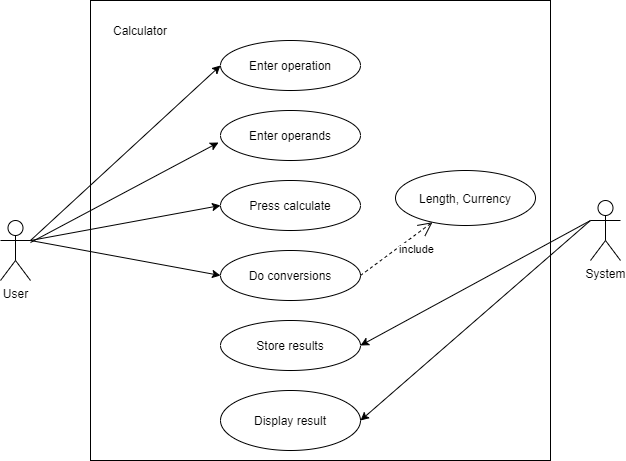

The diagram above was exported from draw.io. Its source (the exported page's mxGraphModel, read from the mxfile embedded in the PNG):
<mxGraphModel dx="1102" dy="614" grid="1" gridSize="10" guides="1" tooltips="1" connect="1" arrows="1" fold="1" page="1" pageScale="1" pageWidth="1169" pageHeight="826" background="#ffffff" math="0" shadow="0">
  <root>
    <mxCell id="0" />
    <mxCell id="1" parent="0" />
    <mxCell id="Zwq8CP3kizkHEt7So_tG-42" value="User" style="shape=umlActor;verticalLabelPosition=bottom;verticalAlign=top;html=1;" vertex="1" parent="1">
      <mxGeometry x="190" y="340" width="30" height="60" as="geometry" />
    </mxCell>
    <mxCell id="Zwq8CP3kizkHEt7So_tG-43" value="" style="whiteSpace=wrap;html=1;aspect=fixed;" vertex="1" parent="1">
      <mxGeometry x="280" y="120" width="460" height="460" as="geometry" />
    </mxCell>
    <mxCell id="Zwq8CP3kizkHEt7So_tG-44" value="Enter operation" style="ellipse;whiteSpace=wrap;html=1;" vertex="1" parent="1">
      <mxGeometry x="410" y="160" width="140" height="50" as="geometry" />
    </mxCell>
    <mxCell id="Zwq8CP3kizkHEt7So_tG-45" value="Enter operands" style="ellipse;whiteSpace=wrap;html=1;" vertex="1" parent="1">
      <mxGeometry x="410" y="230" width="140" height="50" as="geometry" />
    </mxCell>
    <mxCell id="Zwq8CP3kizkHEt7So_tG-46" value="Press calculate" style="ellipse;whiteSpace=wrap;html=1;" vertex="1" parent="1">
      <mxGeometry x="410" y="300" width="140" height="50" as="geometry" />
    </mxCell>
    <mxCell id="Zwq8CP3kizkHEt7So_tG-47" value="Calculator" style="text;html=1;strokeColor=none;fillColor=none;align=center;verticalAlign=middle;whiteSpace=wrap;rounded=0;" vertex="1" parent="1">
      <mxGeometry x="310" y="140" width="40" height="20" as="geometry" />
    </mxCell>
    <mxCell id="Zwq8CP3kizkHEt7So_tG-48" value="Do conversions" style="ellipse;whiteSpace=wrap;html=1;" vertex="1" parent="1">
      <mxGeometry x="410" y="370" width="140" height="50" as="geometry" />
    </mxCell>
    <mxCell id="Zwq8CP3kizkHEt7So_tG-49" value="Store results" style="ellipse;whiteSpace=wrap;html=1;" vertex="1" parent="1">
      <mxGeometry x="410" y="440" width="140" height="50" as="geometry" />
    </mxCell>
    <mxCell id="Zwq8CP3kizkHEt7So_tG-50" value="Display result" style="ellipse;whiteSpace=wrap;html=1;" vertex="1" parent="1">
      <mxGeometry x="410" y="510" width="140" height="60" as="geometry" />
    </mxCell>
    <mxCell id="Zwq8CP3kizkHEt7So_tG-51" value="System&lt;br&gt;" style="shape=umlActor;verticalLabelPosition=bottom;verticalAlign=top;html=1;" vertex="1" parent="1">
      <mxGeometry x="780" y="320" width="30" height="60" as="geometry" />
    </mxCell>
    <mxCell id="Zwq8CP3kizkHEt7So_tG-55" value="" style="endArrow=classic;html=1;entryX=0;entryY=0.5;entryDx=0;entryDy=0;exitX=1;exitY=0.3333333333333333;exitDx=0;exitDy=0;exitPerimeter=0;" edge="1" parent="1" source="Zwq8CP3kizkHEt7So_tG-42" target="Zwq8CP3kizkHEt7So_tG-44">
      <mxGeometry width="50" height="50" relative="1" as="geometry">
        <mxPoint x="250" y="360" as="sourcePoint" />
        <mxPoint x="590" y="390" as="targetPoint" />
        <Array as="points" />
      </mxGeometry>
    </mxCell>
    <mxCell id="Zwq8CP3kizkHEt7So_tG-56" value="" style="endArrow=classic;html=1;entryX=-0.014;entryY=0.64;entryDx=0;entryDy=0;entryPerimeter=0;" edge="1" parent="1" source="Zwq8CP3kizkHEt7So_tG-42" target="Zwq8CP3kizkHEt7So_tG-45">
      <mxGeometry width="50" height="50" relative="1" as="geometry">
        <mxPoint x="540" y="440" as="sourcePoint" />
        <mxPoint x="590" y="390" as="targetPoint" />
      </mxGeometry>
    </mxCell>
    <mxCell id="Zwq8CP3kizkHEt7So_tG-57" value="" style="endArrow=classic;html=1;entryX=0;entryY=0.5;entryDx=0;entryDy=0;exitX=1;exitY=0.3333333333333333;exitDx=0;exitDy=0;exitPerimeter=0;" edge="1" parent="1" source="Zwq8CP3kizkHEt7So_tG-42" target="Zwq8CP3kizkHEt7So_tG-46">
      <mxGeometry width="50" height="50" relative="1" as="geometry">
        <mxPoint x="540" y="440" as="sourcePoint" />
        <mxPoint x="590" y="390" as="targetPoint" />
      </mxGeometry>
    </mxCell>
    <mxCell id="Zwq8CP3kizkHEt7So_tG-58" value="" style="endArrow=classic;html=1;entryX=0;entryY=0.5;entryDx=0;entryDy=0;" edge="1" parent="1" target="Zwq8CP3kizkHEt7So_tG-48">
      <mxGeometry width="50" height="50" relative="1" as="geometry">
        <mxPoint x="220" y="360" as="sourcePoint" />
        <mxPoint x="590" y="390" as="targetPoint" />
      </mxGeometry>
    </mxCell>
    <mxCell id="Zwq8CP3kizkHEt7So_tG-60" value="" style="endArrow=classic;html=1;entryX=1;entryY=0.5;entryDx=0;entryDy=0;exitX=0;exitY=0.3333333333333333;exitDx=0;exitDy=0;exitPerimeter=0;" edge="1" parent="1" source="Zwq8CP3kizkHEt7So_tG-51" target="Zwq8CP3kizkHEt7So_tG-49">
      <mxGeometry width="50" height="50" relative="1" as="geometry">
        <mxPoint x="540" y="440" as="sourcePoint" />
        <mxPoint x="590" y="390" as="targetPoint" />
      </mxGeometry>
    </mxCell>
    <mxCell id="Zwq8CP3kizkHEt7So_tG-61" value="" style="endArrow=classic;html=1;entryX=1;entryY=0.5;entryDx=0;entryDy=0;exitX=0;exitY=0.3333333333333333;exitDx=0;exitDy=0;exitPerimeter=0;" edge="1" parent="1" source="Zwq8CP3kizkHEt7So_tG-51" target="Zwq8CP3kizkHEt7So_tG-50">
      <mxGeometry width="50" height="50" relative="1" as="geometry">
        <mxPoint x="780" y="360" as="sourcePoint" />
        <mxPoint x="590" y="390" as="targetPoint" />
      </mxGeometry>
    </mxCell>
    <mxCell id="Zwq8CP3kizkHEt7So_tG-62" value="Length, Currency" style="ellipse;whiteSpace=wrap;html=1;" vertex="1" parent="1">
      <mxGeometry x="585" y="290" width="140" height="55" as="geometry" />
    </mxCell>
    <mxCell id="Zwq8CP3kizkHEt7So_tG-63" value="include" style="endArrow=open;endSize=12;dashed=1;html=1;exitX=1;exitY=0.5;exitDx=0;exitDy=0;" edge="1" parent="1" source="Zwq8CP3kizkHEt7So_tG-48" target="Zwq8CP3kizkHEt7So_tG-62">
      <mxGeometry x="0.371" y="-12" width="160" relative="1" as="geometry">
        <mxPoint x="480" y="320" as="sourcePoint" />
        <mxPoint x="640" y="320" as="targetPoint" />
        <mxPoint y="1" as="offset" />
      </mxGeometry>
    </mxCell>
  </root>
</mxGraphModel>